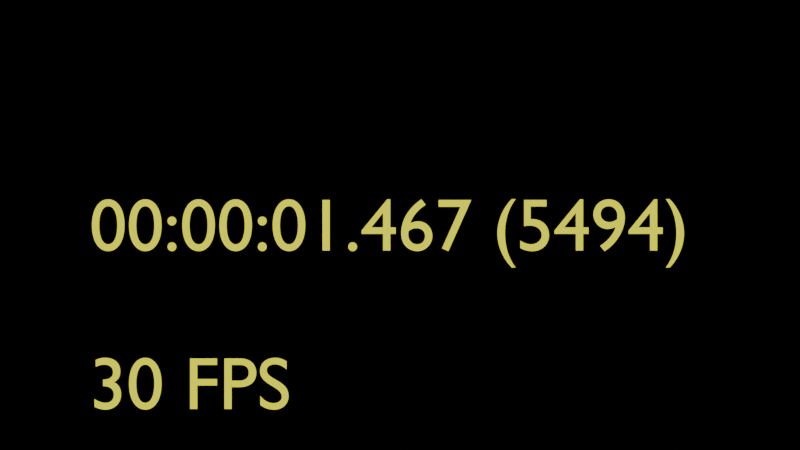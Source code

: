 # Source: timer2.blend  (saved by Blender 3.6.13; exported with 4.5.12 LTS)
import bpy
from mathutils import Matrix  # noqa: F401  (used for matrix-valued properties, if any)

bpy.ops.wm.read_factory_settings(use_empty=True)
scene = bpy.context.scene
scene.name = 'Scene'

# ---- collections
col_timer = bpy.data.collections.new('Timer'); scene.collection.children.link(col_timer)

# ---- materials (node trees are filled in below, after node groups)
mat_timer = bpy.data.materials.new('Timer')
mat_timer.use_transparent_shadow = False

# ---- material node trees
mat_timer.use_nodes = True; mat_timer.node_tree.nodes.clear()
_N = mat_timer.node_tree.nodes; _L = mat_timer.node_tree.links
n0 = _N.new('ShaderNodeBsdfPrincipled'); n0.name = 'Principled BSDF'; n0.location = (10, 300)
n0.distribution = 'GGX'
n0.subsurface_method = 'RANDOM_WALK_SKIN'
n0.inputs[0].default_value = (0.0, 0.0, 0.0, 1.0)
n0.inputs[3].default_value = 1.45
n0.inputs[27].default_value = (1.0, 1.0, 0.0, 1.0)
n0.inputs[28].default_value = 1.0
n1 = _N.new('ShaderNodeOutputMaterial'); n1.name = 'Material Output'; n1.location = (300, 300)
_L.new(n0.outputs[0], n1.inputs[0])
n1.is_active_output = True

# ---- world
world_world = bpy.data.worlds.new('World'); scene.world = world_world
world_world.use_nodes = True; world_world.node_tree.nodes.clear()
_N = world_world.node_tree.nodes; _L = world_world.node_tree.links
n0 = _N.new('ShaderNodeOutputWorld'); n0.name = 'World Output'; n0.location = (300, 300)
n1 = _N.new('ShaderNodeBackground'); n1.name = 'Background'; n1.location = (10, 300)
n1.inputs[0].default_value = (0.0, 0.0, 0.0, 1.0)
_L.new(n1.outputs[0], n0.inputs[0])
n0.is_active_output = True
world_world.color = (0.05088, 0.05088, 0.05088)
world_world.use_sun_shadow = False
world_world.sun_shadow_jitter_overblur = 0.0

# ---- cameras
cam_camera = bpy.data.cameras.new('Camera')

# ---- curves / text
txt_text = bpy.data.curves.new('Text', 'FONT')
txt_text.dimensions = '2D'
txt_text.body = '00:00:01.467 (5494)'
txt_text.materials.append(mat_timer)
txt_text.offset_x = -2.579
txt_text.offset_y = -0.341
txt_text_002 = bpy.data.curves.new('Text.002', 'FONT')
txt_text_002.dimensions = '2D'
txt_text_002.body = '30 FPS'
txt_text_002.materials.append(mat_timer)
txt_text_002.offset_x = -2.579
txt_text_002.offset_y = -0.341

# ---- objects
ob_timer = bpy.data.objects.new('Timer', txt_text)
ob_camera = bpy.data.objects.new('Camera', cam_camera)
ob_fps = bpy.data.objects.new('FPS', txt_text_002)

# ---- transforms, parenting, visibility, modifiers, constraints
ob_timer.location = (-1.086, 0.0, 0.0)
ob_timer.rotation_euler = (1.571, -0.0, 0.0)
ob_timer.scale = (0.6759, 0.6759, 0.3092)
ob_camera.location = (0.0, -10.13, 0.0)
ob_camera.rotation_euler = (1.571, -0.0, -0.0)
ob_fps.location = (-1.086, 0.0, -1.445)
ob_fps.rotation_euler = (1.571, -0.0, 0.0)
ob_fps.scale = (0.6759, 0.6759, 0.3092)

# ---- collection membership
col_timer.objects.link(ob_timer)
col_timer.objects.link(ob_camera)
col_timer.objects.link(ob_fps)

# ---- scene / render settings (as saved in the file)
scene.camera = ob_camera
scene.frame_start = 1; scene.frame_end = 5400; scene.frame_set(44)
scene.render.engine = 'BLENDER_EEVEE_NEXT'
scene.render.image_settings.file_format = 'FFMPEG'
scene.render.image_settings.color_mode = 'RGB'
scene.render.image_settings.color_management = 'OVERRIDE'
scene.render.fps = 30
scene.cycles.sampling_pattern = 'TABULATED_SOBOL'
scene.eevee.taa_render_samples = 16
scene.view_settings.view_transform = 'Filmic'
bpy.context.view_layer.update()
